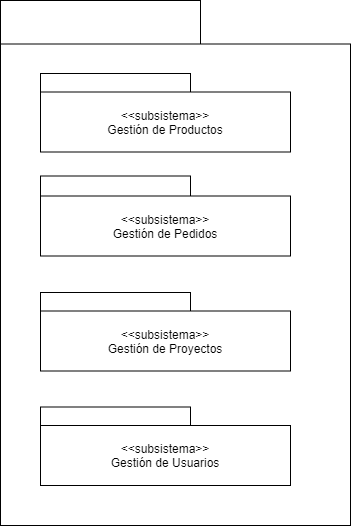

The diagram above was exported from draw.io. Its source (the exported page's mxGraphModel, read from the mxfile embedded in the PNG):
<mxGraphModel dx="2245" dy="2374" grid="1" gridSize="10" guides="1" tooltips="1" connect="1" arrows="1" fold="1" page="1" pageScale="1" pageWidth="827" pageHeight="1169" math="0" shadow="0">
  <root>
    <mxCell id="0" />
    <mxCell id="1" parent="0" />
    <mxCell id="qZgQo14V5FslbzMnGpEW-1" value="" style="rounded=0;whiteSpace=wrap;html=1;shadow=0;glass=0;sketch=0;" vertex="1" parent="1">
      <mxGeometry x="140" y="-1100" width="200" height="91.5" as="geometry" />
    </mxCell>
    <mxCell id="qZgQo14V5FslbzMnGpEW-2" value="" style="rounded=0;whiteSpace=wrap;html=1;" vertex="1" parent="1">
      <mxGeometry x="140" y="-1056.5" width="350" height="481.5" as="geometry" />
    </mxCell>
    <mxCell id="qZgQo14V5FslbzMnGpEW-3" value="" style="rounded=0;whiteSpace=wrap;html=1;shadow=0;glass=0;sketch=0;" vertex="1" parent="1">
      <mxGeometry x="180" y="-1027" width="150" height="60" as="geometry" />
    </mxCell>
    <mxCell id="qZgQo14V5FslbzMnGpEW-4" value="" style="rounded=0;whiteSpace=wrap;html=1;shadow=0;glass=0;sketch=0;" vertex="1" parent="1">
      <mxGeometry x="180" y="-924.5" width="150" height="60" as="geometry" />
    </mxCell>
    <mxCell id="qZgQo14V5FslbzMnGpEW-5" value="&amp;lt;&amp;lt;subsistema&amp;gt;&amp;gt;&lt;br&gt;Gestión de Productos" style="rounded=0;whiteSpace=wrap;html=1;shadow=0;glass=0;sketch=0;" vertex="1" parent="1">
      <mxGeometry x="180" y="-1008.5" width="250" height="60" as="geometry" />
    </mxCell>
    <mxCell id="qZgQo14V5FslbzMnGpEW-6" value="&lt;span&gt;&amp;lt;&amp;lt;subsistema&amp;gt;&amp;gt;&lt;/span&gt;&lt;br&gt;&lt;span&gt;Gestión de Pedidos&lt;/span&gt;" style="rounded=0;whiteSpace=wrap;html=1;shadow=0;glass=0;sketch=0;" vertex="1" parent="1">
      <mxGeometry x="180" y="-904.5" width="250" height="60" as="geometry" />
    </mxCell>
    <mxCell id="qZgQo14V5FslbzMnGpEW-7" value="" style="rounded=0;whiteSpace=wrap;html=1;shadow=0;glass=0;sketch=0;" vertex="1" parent="1">
      <mxGeometry x="180" y="-808" width="150" height="60" as="geometry" />
    </mxCell>
    <mxCell id="qZgQo14V5FslbzMnGpEW-8" value="&lt;span&gt;&amp;lt;&amp;lt;subsistema&amp;gt;&amp;gt;&lt;/span&gt;&lt;br&gt;&lt;span&gt;Gestión de Proyectos&lt;/span&gt;" style="rounded=0;whiteSpace=wrap;html=1;shadow=0;glass=0;sketch=0;" vertex="1" parent="1">
      <mxGeometry x="180" y="-789.5" width="250" height="60" as="geometry" />
    </mxCell>
    <mxCell id="qZgQo14V5FslbzMnGpEW-9" value="" style="rounded=0;whiteSpace=wrap;html=1;shadow=0;glass=0;sketch=0;" vertex="1" parent="1">
      <mxGeometry x="180" y="-693.5" width="150" height="60" as="geometry" />
    </mxCell>
    <mxCell id="qZgQo14V5FslbzMnGpEW-10" value="&lt;span&gt;&amp;lt;&amp;lt;subsistema&amp;gt;&amp;gt;&lt;/span&gt;&lt;br&gt;&lt;span&gt;Gestión de Usuarios&lt;/span&gt;" style="rounded=0;whiteSpace=wrap;html=1;shadow=0;glass=0;sketch=0;" vertex="1" parent="1">
      <mxGeometry x="180" y="-675" width="250" height="60" as="geometry" />
    </mxCell>
  </root>
</mxGraphModel>